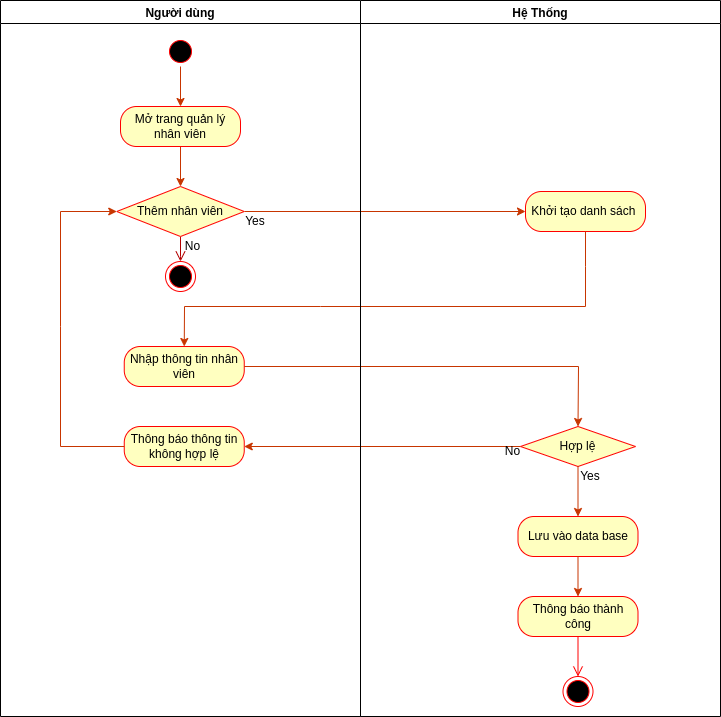

The diagram above was exported from draw.io. Its source (the exported page's mxGraphModel, read from the mxfile embedded in the PNG):
<mxGraphModel dx="868" dy="561" grid="1" gridSize="10" guides="1" tooltips="1" connect="1" arrows="1" fold="1" page="1" pageScale="1" pageWidth="827" pageHeight="1169" math="0" shadow="0">
  <root>
    <mxCell id="0" />
    <mxCell id="1" parent="0" />
    <mxCell id="rwqFBGxZ8n1YYi_owTQy-6" value="" style="ellipse;html=1;shape=startState;fillColor=#000000;strokeColor=#ff0000;" parent="1" vertex="1">
      <mxGeometry x="165" y="290" width="30" height="30" as="geometry" />
    </mxCell>
    <mxCell id="rwqFBGxZ8n1YYi_owTQy-11" value="" style="endArrow=classic;html=1;rounded=0;entryX=0.5;entryY=0;entryDx=0;entryDy=0;fillColor=#fa6800;strokeColor=#C73500;" parent="1" target="oLMIgCSjjmtoNmIkeNdB-12" edge="1">
      <mxGeometry width="50" height="50" relative="1" as="geometry">
        <mxPoint x="180" y="400" as="sourcePoint" />
        <mxPoint x="180" y="440" as="targetPoint" />
      </mxGeometry>
    </mxCell>
    <mxCell id="rwqFBGxZ8n1YYi_owTQy-28" value="" style="endArrow=classic;html=1;rounded=0;exitX=0;exitY=0.5;exitDx=0;exitDy=0;fillColor=#fa6800;strokeColor=#C73500;entryX=1;entryY=0.5;entryDx=0;entryDy=0;" parent="1" source="mNGroal0mv7ecuuqJFFw-22" target="oLMIgCSjjmtoNmIkeNdB-18" edge="1">
      <mxGeometry width="50" height="50" relative="1" as="geometry">
        <mxPoint x="545" y="860" as="sourcePoint" />
        <mxPoint x="240" y="700" as="targetPoint" />
      </mxGeometry>
    </mxCell>
    <mxCell id="rwqFBGxZ8n1YYi_owTQy-34" value="" style="endArrow=open;startArrow=none;endFill=0;startFill=0;endSize=8;html=1;verticalAlign=bottom;labelBackgroundColor=none;strokeWidth=1;rounded=0;exitX=0.5;exitY=1;exitDx=0;exitDy=0;fillColor=#e51400;strokeColor=#B20000;entryX=0.5;entryY=0;entryDx=0;entryDy=0;" parent="1" source="oLMIgCSjjmtoNmIkeNdB-12" target="oLMIgCSjjmtoNmIkeNdB-24" edge="1">
      <mxGeometry width="160" relative="1" as="geometry">
        <mxPoint x="545" y="960" as="sourcePoint" />
        <mxPoint x="180" y="520" as="targetPoint" />
        <Array as="points">
          <mxPoint x="180" y="510" />
        </Array>
      </mxGeometry>
    </mxCell>
    <mxCell id="rwqFBGxZ8n1YYi_owTQy-44" value="" style="ellipse;html=1;shape=endState;fillColor=#000000;strokeColor=#ff0000;" parent="1" vertex="1">
      <mxGeometry x="562.5" y="930" width="30" height="30" as="geometry" />
    </mxCell>
    <mxCell id="mNGroal0mv7ecuuqJFFw-1" value="Mở trang quản lý nhân viên" style="rounded=1;whiteSpace=wrap;html=1;arcSize=40;fontColor=#000000;fillColor=#ffffc0;strokeColor=#ff0000;" parent="1" vertex="1">
      <mxGeometry x="120" y="360" width="120" height="40" as="geometry" />
    </mxCell>
    <mxCell id="mNGroal0mv7ecuuqJFFw-22" value="Hợp lệ" style="rhombus;whiteSpace=wrap;html=1;fillColor=#ffffc0;strokeColor=#ff0000;" parent="1" vertex="1">
      <mxGeometry x="520" y="680" width="115" height="40" as="geometry" />
    </mxCell>
    <mxCell id="mNGroal0mv7ecuuqJFFw-25" value="Thông báo thành công" style="rounded=1;whiteSpace=wrap;html=1;arcSize=40;fontColor=#000000;fillColor=#ffffc0;strokeColor=#ff0000;" parent="1" vertex="1">
      <mxGeometry x="517.5" y="850" width="120" height="40" as="geometry" />
    </mxCell>
    <mxCell id="mNGroal0mv7ecuuqJFFw-27" value="Lưu vào data base" style="rounded=1;whiteSpace=wrap;html=1;arcSize=40;fontColor=#000000;fillColor=#ffffc0;strokeColor=#ff0000;" parent="1" vertex="1">
      <mxGeometry x="517.5" y="770" width="120" height="40" as="geometry" />
    </mxCell>
    <mxCell id="mNGroal0mv7ecuuqJFFw-28" value="" style="edgeStyle=orthogonalEdgeStyle;html=1;verticalAlign=bottom;endArrow=open;endSize=8;strokeColor=#ff0000;rounded=0;entryX=0.5;entryY=0;entryDx=0;entryDy=0;exitX=0.5;exitY=1;exitDx=0;exitDy=0;" parent="1" source="mNGroal0mv7ecuuqJFFw-25" target="rwqFBGxZ8n1YYi_owTQy-44" edge="1">
      <mxGeometry relative="1" as="geometry">
        <mxPoint x="610" y="1160" as="targetPoint" />
      </mxGeometry>
    </mxCell>
    <mxCell id="mNGroal0mv7ecuuqJFFw-30" value="Hệ thống" style="text;align=center;fontStyle=1;verticalAlign=middle;spacingLeft=3;spacingRight=3;strokeColor=none;rotatable=0;points=[[0,0.5],[1,0.5]];portConstraint=eastwest;" parent="1" vertex="1">
      <mxGeometry x="537.5" y="254" width="80" height="26" as="geometry" />
    </mxCell>
    <mxCell id="oLMIgCSjjmtoNmIkeNdB-1" value="" style="endArrow=classic;html=1;rounded=0;exitX=0.5;exitY=1;exitDx=0;exitDy=0;entryX=0.5;entryY=0;entryDx=0;entryDy=0;fillColor=#fa6800;strokeColor=#C73500;" parent="1" source="rwqFBGxZ8n1YYi_owTQy-6" target="mNGroal0mv7ecuuqJFFw-1" edge="1">
      <mxGeometry width="50" height="50" relative="1" as="geometry">
        <mxPoint x="190" y="410" as="sourcePoint" />
        <mxPoint x="190" y="440" as="targetPoint" />
      </mxGeometry>
    </mxCell>
    <mxCell id="oLMIgCSjjmtoNmIkeNdB-4" value="Khởi tạo danh sách&amp;nbsp;&lt;br&gt;" style="rounded=1;whiteSpace=wrap;html=1;arcSize=40;fontColor=#000000;fillColor=#ffffc0;strokeColor=#ff0000;" parent="1" vertex="1">
      <mxGeometry x="525" y="445" width="120" height="40" as="geometry" />
    </mxCell>
    <mxCell id="oLMIgCSjjmtoNmIkeNdB-5" value="" style="endArrow=classic;html=1;rounded=0;entryX=0;entryY=0.5;entryDx=0;entryDy=0;fillColor=#fa6800;strokeColor=#C73500;exitX=1;exitY=0.5;exitDx=0;exitDy=0;" parent="1" source="oLMIgCSjjmtoNmIkeNdB-12" target="oLMIgCSjjmtoNmIkeNdB-4" edge="1">
      <mxGeometry width="50" height="50" relative="1" as="geometry">
        <mxPoint x="240" y="460" as="sourcePoint" />
        <mxPoint x="190" y="460" as="targetPoint" />
      </mxGeometry>
    </mxCell>
    <mxCell id="oLMIgCSjjmtoNmIkeNdB-6" value="Nhập thông tin nhân viên" style="rounded=1;whiteSpace=wrap;html=1;arcSize=40;fontColor=#000000;fillColor=#ffffc0;strokeColor=#ff0000;" parent="1" vertex="1">
      <mxGeometry x="123.75" y="600" width="120" height="40" as="geometry" />
    </mxCell>
    <mxCell id="oLMIgCSjjmtoNmIkeNdB-7" value="" style="endArrow=classic;html=1;rounded=0;fillColor=#fa6800;strokeColor=#C73500;exitX=0.5;exitY=1;exitDx=0;exitDy=0;entryX=0.5;entryY=0;entryDx=0;entryDy=0;" parent="1" source="oLMIgCSjjmtoNmIkeNdB-4" target="oLMIgCSjjmtoNmIkeNdB-6" edge="1">
      <mxGeometry width="50" height="50" relative="1" as="geometry">
        <mxPoint x="250" y="470" as="sourcePoint" />
        <mxPoint x="220" y="510" as="targetPoint" />
        <Array as="points">
          <mxPoint x="585" y="520" />
          <mxPoint x="585" y="560" />
          <mxPoint x="320" y="560" />
          <mxPoint x="184" y="560" />
        </Array>
      </mxGeometry>
    </mxCell>
    <mxCell id="oLMIgCSjjmtoNmIkeNdB-10" value="" style="endArrow=classic;html=1;rounded=0;fillColor=#fa6800;strokeColor=#C73500;entryX=0.5;entryY=0;entryDx=0;entryDy=0;exitX=1;exitY=0.5;exitDx=0;exitDy=0;" parent="1" source="oLMIgCSjjmtoNmIkeNdB-6" target="mNGroal0mv7ecuuqJFFw-22" edge="1">
      <mxGeometry width="50" height="50" relative="1" as="geometry">
        <mxPoint x="260" y="620" as="sourcePoint" />
        <mxPoint x="190" y="570" as="targetPoint" />
        <Array as="points">
          <mxPoint x="578" y="620" />
        </Array>
      </mxGeometry>
    </mxCell>
    <mxCell id="oLMIgCSjjmtoNmIkeNdB-11" value="No" style="text;html=1;strokeColor=none;fillColor=none;align=center;verticalAlign=middle;whiteSpace=wrap;rounded=0;" parent="1" vertex="1">
      <mxGeometry x="460" y="690" width="105" height="30" as="geometry" />
    </mxCell>
    <mxCell id="oLMIgCSjjmtoNmIkeNdB-12" value="Thêm nhân viên" style="rhombus;whiteSpace=wrap;html=1;fillColor=#ffffc0;strokeColor=#ff0000;" parent="1" vertex="1">
      <mxGeometry x="116.25" y="440" width="127.5" height="50" as="geometry" />
    </mxCell>
    <mxCell id="oLMIgCSjjmtoNmIkeNdB-14" value="Yes" style="text;html=1;strokeColor=none;fillColor=none;align=center;verticalAlign=middle;whiteSpace=wrap;rounded=0;" parent="1" vertex="1">
      <mxGeometry x="230" y="465" width="50" height="20" as="geometry" />
    </mxCell>
    <mxCell id="oLMIgCSjjmtoNmIkeNdB-16" value="No" style="text;html=1;strokeColor=none;fillColor=none;align=center;verticalAlign=middle;whiteSpace=wrap;rounded=0;" parent="1" vertex="1">
      <mxGeometry x="140" y="485" width="105" height="30" as="geometry" />
    </mxCell>
    <mxCell id="oLMIgCSjjmtoNmIkeNdB-18" value="Thông báo thông tin không hợp lệ" style="rounded=1;whiteSpace=wrap;html=1;arcSize=40;fontColor=#000000;fillColor=#ffffc0;strokeColor=#ff0000;" parent="1" vertex="1">
      <mxGeometry x="123.75" y="680" width="120" height="40" as="geometry" />
    </mxCell>
    <mxCell id="oLMIgCSjjmtoNmIkeNdB-19" value="" style="endArrow=classic;html=1;rounded=0;exitX=0;exitY=0.5;exitDx=0;exitDy=0;fillColor=#fa6800;strokeColor=#C73500;entryX=0;entryY=0.5;entryDx=0;entryDy=0;" parent="1" source="oLMIgCSjjmtoNmIkeNdB-18" target="oLMIgCSjjmtoNmIkeNdB-12" edge="1">
      <mxGeometry width="50" height="50" relative="1" as="geometry">
        <mxPoint x="530" y="710" as="sourcePoint" />
        <mxPoint x="250" y="710" as="targetPoint" />
        <Array as="points">
          <mxPoint x="60" y="700" />
          <mxPoint x="60" y="580" />
          <mxPoint x="60" y="465" />
        </Array>
      </mxGeometry>
    </mxCell>
    <mxCell id="oLMIgCSjjmtoNmIkeNdB-21" value="" style="endArrow=classic;html=1;rounded=0;exitX=0.5;exitY=1;exitDx=0;exitDy=0;fillColor=#fa6800;strokeColor=#C73500;entryX=0.5;entryY=0;entryDx=0;entryDy=0;" parent="1" source="mNGroal0mv7ecuuqJFFw-22" target="mNGroal0mv7ecuuqJFFw-27" edge="1">
      <mxGeometry width="50" height="50" relative="1" as="geometry">
        <mxPoint x="530" y="710" as="sourcePoint" />
        <mxPoint x="578" y="800" as="targetPoint" />
      </mxGeometry>
    </mxCell>
    <mxCell id="oLMIgCSjjmtoNmIkeNdB-22" value="Yes" style="text;html=1;strokeColor=none;fillColor=none;align=center;verticalAlign=middle;whiteSpace=wrap;rounded=0;" parent="1" vertex="1">
      <mxGeometry x="565" y="720" width="50" height="20" as="geometry" />
    </mxCell>
    <mxCell id="oLMIgCSjjmtoNmIkeNdB-24" value="" style="ellipse;html=1;shape=endState;fillColor=#000000;strokeColor=#ff0000;" parent="1" vertex="1">
      <mxGeometry x="165" y="515" width="30" height="30" as="geometry" />
    </mxCell>
    <mxCell id="oLMIgCSjjmtoNmIkeNdB-29" value="" style="endArrow=classic;html=1;rounded=0;exitX=0.5;exitY=1;exitDx=0;exitDy=0;fillColor=#fa6800;strokeColor=#C73500;entryX=0.5;entryY=0;entryDx=0;entryDy=0;" parent="1" source="mNGroal0mv7ecuuqJFFw-27" target="mNGroal0mv7ecuuqJFFw-25" edge="1">
      <mxGeometry width="50" height="50" relative="1" as="geometry">
        <mxPoint x="587.5" y="730" as="sourcePoint" />
        <mxPoint x="587.5" y="780" as="targetPoint" />
      </mxGeometry>
    </mxCell>
    <mxCell id="oLMIgCSjjmtoNmIkeNdB-31" value="Người dùng" style="swimlane;" parent="1" vertex="1">
      <mxGeometry y="254" width="360" height="716" as="geometry" />
    </mxCell>
    <mxCell id="oLMIgCSjjmtoNmIkeNdB-32" value="Hệ Thống" style="swimlane;" parent="1" vertex="1">
      <mxGeometry x="360" y="254" width="360" height="716" as="geometry" />
    </mxCell>
  </root>
</mxGraphModel>